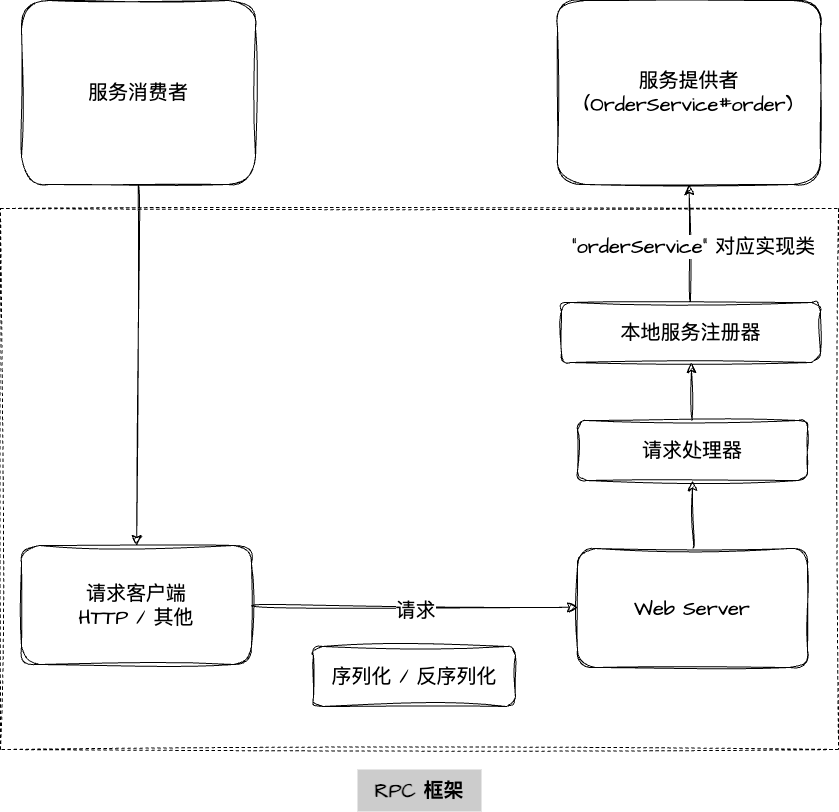

The diagram above was exported from draw.io. Its source (the exported page's mxGraphModel, read from the mxfile embedded in the PNG):
<mxGraphModel dx="1246" dy="1305" grid="0" gridSize="10" guides="1" tooltips="1" connect="1" arrows="1" fold="1" page="0" pageScale="1" pageWidth="827" pageHeight="1169" math="0" shadow="0">
  <root>
    <mxCell id="0" />
    <mxCell id="1" parent="0" />
    <mxCell id="dXOG4ScMqVK1quzqihRZ-2" value="" style="edgeStyle=none;curved=1;rounded=0;sketch=1;hachureGap=4;jiggle=2;curveFitting=1;orthogonalLoop=1;jettySize=auto;html=1;fontFamily=Architects Daughter;fontSource=https%3A%2F%2Ffonts.googleapis.com%2Fcss%3Ffamily%3DArchitects%2BDaughter;fontSize=16;startSize=8;endSize=8;" edge="1" parent="1" source="-yXkL9nAekPLPzG4D03K-1" target="dXOG4ScMqVK1quzqihRZ-1">
      <mxGeometry relative="1" as="geometry" />
    </mxCell>
    <mxCell id="-yXkL9nAekPLPzG4D03K-1" value="服务消费者" style="rounded=1;whiteSpace=wrap;html=1;sketch=1;hachureGap=4;jiggle=2;curveFitting=1;fontFamily=Architects Daughter;fontSource=https%3A%2F%2Ffonts.googleapis.com%2Fcss%3Ffamily%3DArchitects%2BDaughter;fontSize=20;" vertex="1" parent="1">
      <mxGeometry x="-207" y="-60" width="234" height="184" as="geometry" />
    </mxCell>
    <mxCell id="-yXkL9nAekPLPzG4D03K-2" value="服务提供者&lt;br&gt;(OrderService#order)" style="rounded=1;whiteSpace=wrap;html=1;sketch=1;hachureGap=4;jiggle=2;curveFitting=1;fontFamily=Architects Daughter;fontSource=https%3A%2F%2Ffonts.googleapis.com%2Fcss%3Ffamily%3DArchitects%2BDaughter;fontSize=20;" vertex="1" parent="1">
      <mxGeometry x="329" y="-60" width="263" height="184" as="geometry" />
    </mxCell>
    <mxCell id="dXOG4ScMqVK1quzqihRZ-4" value="" style="edgeStyle=none;curved=1;rounded=0;sketch=1;hachureGap=4;jiggle=2;curveFitting=1;orthogonalLoop=1;jettySize=auto;html=1;fontFamily=Architects Daughter;fontSource=https%3A%2F%2Ffonts.googleapis.com%2Fcss%3Ffamily%3DArchitects%2BDaughter;fontSize=16;startSize=8;endSize=8;" edge="1" parent="1" source="dXOG4ScMqVK1quzqihRZ-1" target="dXOG4ScMqVK1quzqihRZ-3">
      <mxGeometry relative="1" as="geometry" />
    </mxCell>
    <mxCell id="dXOG4ScMqVK1quzqihRZ-6" value="请求" style="edgeLabel;html=1;align=center;verticalAlign=middle;resizable=0;points=[];fontSize=20;fontFamily=Architects Daughter;" vertex="1" connectable="0" parent="dXOG4ScMqVK1quzqihRZ-4">
      <mxGeometry x="0.0039" y="-2" relative="1" as="geometry">
        <mxPoint y="1" as="offset" />
      </mxGeometry>
    </mxCell>
    <mxCell id="dXOG4ScMqVK1quzqihRZ-1" value="请求客户端&lt;br&gt;HTTP / 其他" style="rounded=1;whiteSpace=wrap;html=1;sketch=1;hachureGap=4;jiggle=2;curveFitting=1;fontFamily=Architects Daughter;fontSource=https%3A%2F%2Ffonts.googleapis.com%2Fcss%3Ffamily%3DArchitects%2BDaughter;fontSize=20;" vertex="1" parent="1">
      <mxGeometry x="-207" y="485" width="230" height="119" as="geometry" />
    </mxCell>
    <mxCell id="dXOG4ScMqVK1quzqihRZ-8" value="" style="edgeStyle=none;curved=1;rounded=0;sketch=1;hachureGap=4;jiggle=2;curveFitting=1;orthogonalLoop=1;jettySize=auto;html=1;fontFamily=Architects Daughter;fontSource=https%3A%2F%2Ffonts.googleapis.com%2Fcss%3Ffamily%3DArchitects%2BDaughter;fontSize=16;startSize=8;endSize=8;" edge="1" parent="1" source="dXOG4ScMqVK1quzqihRZ-3" target="dXOG4ScMqVK1quzqihRZ-7">
      <mxGeometry relative="1" as="geometry" />
    </mxCell>
    <mxCell id="dXOG4ScMqVK1quzqihRZ-3" value="Web Server" style="rounded=1;whiteSpace=wrap;html=1;sketch=1;hachureGap=4;jiggle=2;curveFitting=1;fontFamily=Architects Daughter;fontSource=https%3A%2F%2Ffonts.googleapis.com%2Fcss%3Ffamily%3DArchitects%2BDaughter;fontSize=20;" vertex="1" parent="1">
      <mxGeometry x="349" y="488" width="230" height="119" as="geometry" />
    </mxCell>
    <mxCell id="dXOG4ScMqVK1quzqihRZ-10" value="" style="edgeStyle=none;curved=1;rounded=0;sketch=1;hachureGap=4;jiggle=2;curveFitting=1;orthogonalLoop=1;jettySize=auto;html=1;fontFamily=Architects Daughter;fontSource=https%3A%2F%2Ffonts.googleapis.com%2Fcss%3Ffamily%3DArchitects%2BDaughter;fontSize=16;startSize=8;endSize=8;" edge="1" parent="1" source="dXOG4ScMqVK1quzqihRZ-7" target="dXOG4ScMqVK1quzqihRZ-9">
      <mxGeometry relative="1" as="geometry" />
    </mxCell>
    <mxCell id="dXOG4ScMqVK1quzqihRZ-7" value="请求处理器" style="whiteSpace=wrap;html=1;fontSize=20;fontFamily=Architects Daughter;rounded=1;sketch=1;hachureGap=4;jiggle=2;curveFitting=1;fontSource=https%3A%2F%2Ffonts.googleapis.com%2Fcss%3Ffamily%3DArchitects%2BDaughter;" vertex="1" parent="1">
      <mxGeometry x="349" y="360" width="230" height="60" as="geometry" />
    </mxCell>
    <mxCell id="dXOG4ScMqVK1quzqihRZ-11" style="edgeStyle=none;curved=1;rounded=0;sketch=1;hachureGap=4;jiggle=2;curveFitting=1;orthogonalLoop=1;jettySize=auto;html=1;entryX=0.5;entryY=1;entryDx=0;entryDy=0;fontFamily=Architects Daughter;fontSource=https%3A%2F%2Ffonts.googleapis.com%2Fcss%3Ffamily%3DArchitects%2BDaughter;fontSize=16;startSize=8;endSize=8;" edge="1" parent="1" source="dXOG4ScMqVK1quzqihRZ-9" target="-yXkL9nAekPLPzG4D03K-2">
      <mxGeometry relative="1" as="geometry" />
    </mxCell>
    <mxCell id="dXOG4ScMqVK1quzqihRZ-12" value="&quot;orderService&quot; 对应实现类" style="edgeLabel;html=1;align=center;verticalAlign=middle;resizable=0;points=[];fontSize=20;fontFamily=Architects Daughter;" vertex="1" connectable="0" parent="dXOG4ScMqVK1quzqihRZ-11">
      <mxGeometry x="-0.0515" y="-3" relative="1" as="geometry">
        <mxPoint as="offset" />
      </mxGeometry>
    </mxCell>
    <mxCell id="dXOG4ScMqVK1quzqihRZ-9" value="本地服务注册器" style="whiteSpace=wrap;html=1;fontSize=20;fontFamily=Architects Daughter;rounded=1;sketch=1;hachureGap=4;jiggle=2;curveFitting=1;fontSource=https%3A%2F%2Ffonts.googleapis.com%2Fcss%3Ffamily%3DArchitects%2BDaughter;" vertex="1" parent="1">
      <mxGeometry x="333" y="242" width="259" height="60" as="geometry" />
    </mxCell>
    <mxCell id="dXOG4ScMqVK1quzqihRZ-13" value="序列化 / 反序列化" style="rounded=1;whiteSpace=wrap;html=1;sketch=1;hachureGap=4;jiggle=2;curveFitting=1;fontFamily=Architects Daughter;fontSource=https%3A%2F%2Ffonts.googleapis.com%2Fcss%3Ffamily%3DArchitects%2BDaughter;fontSize=20;" vertex="1" parent="1">
      <mxGeometry x="85" y="586" width="202" height="60" as="geometry" />
    </mxCell>
    <mxCell id="dXOG4ScMqVK1quzqihRZ-14" value="" style="rounded=0;whiteSpace=wrap;html=1;sketch=1;hachureGap=4;jiggle=2;curveFitting=1;fontFamily=Architects Daughter;fontSource=https%3A%2F%2Ffonts.googleapis.com%2Fcss%3Ffamily%3DArchitects%2BDaughter;fontSize=20;fillColor=none;dashed=1;" vertex="1" parent="1">
      <mxGeometry x="-228" y="148" width="838" height="541" as="geometry" />
    </mxCell>
    <mxCell id="dXOG4ScMqVK1quzqihRZ-15" value="&lt;b&gt;RPC 框架&lt;/b&gt;" style="text;html=1;strokeColor=none;fillColor=#CCCCCC;align=center;verticalAlign=middle;whiteSpace=wrap;rounded=0;fontSize=20;fontFamily=Architects Daughter;gradientColor=none;" vertex="1" parent="1">
      <mxGeometry x="129" y="709" width="124" height="42" as="geometry" />
    </mxCell>
  </root>
</mxGraphModel>